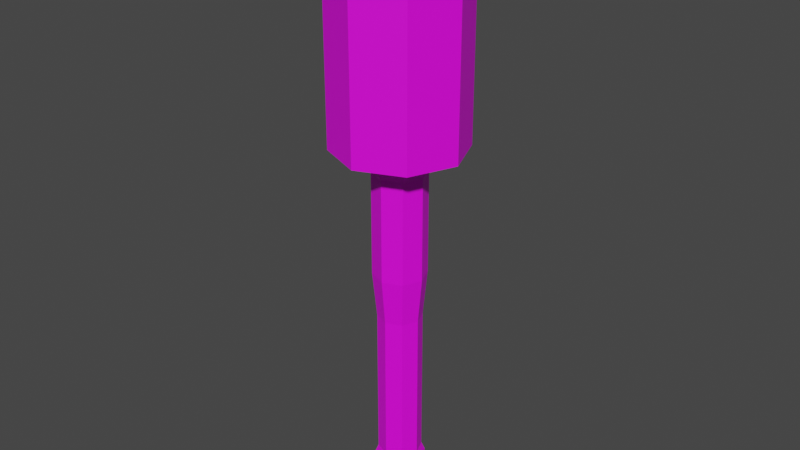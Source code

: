 # Source: WW1AntiTankGrenade.blend  (saved by Blender 3.6.11; exported with 4.5.12 LTS)
import bpy
from mathutils import Matrix  # noqa: F401  (used for matrix-valued properties, if any)

bpy.ops.wm.read_factory_settings(use_empty=True)
scene = bpy.context.scene
scene.name = 'Scene'

# ---- collections
col_collection = bpy.data.collections.new('Collection'); scene.collection.children.link(col_collection)

# ---- images (referenced by path relative to the original .blend; pixels are not part of the script)
import os
ASSET_DIR = os.environ.get("B2B_ASSET_DIR", "")  # directory of the original .blend (textures are referenced by path, not embedded)
HERE = os.path.dirname(os.path.abspath(__file__))  # packed textures are extracted next to this script under _unpacked/

def load_image(name, relpath, width, height, colorspace="sRGB"):
    """Load a texture the original file referenced (path relative to the .blend, or extracted next to this script)."""
    p = next((c for c in (os.path.join(HERE, relpath), os.path.join(ASSET_DIR, relpath)) if relpath and os.path.exists(c)), "")
    if p:
        img = bpy.data.images.load(p, check_existing=True)
        img.name = name
    else:  # same state as the original file: an image datablock whose file is absent (Cycles renders it pink)
        img = bpy.data.images.new(name, width, height)
        img.source = "FILE"
        img.filepath = "//" + (relpath or name)
    img.colorspace_settings.name = colorspace
    return img
img_green_team_png = load_image('green_team.png', 'green_team.png', 1024, 1024, 'sRGB')

# ---- materials (node trees are filled in below, after node groups)
mat_material = bpy.data.materials.new('Material')
mat_material.alpha_threshold = 0.0
mat_material.use_transparent_shadow = False
mat_material.roughness = 0.5
mat_material.line_color = (0.0, 0.0, 0.0, 1.0)

# ---- material node trees
mat_material.use_nodes = True; mat_material.node_tree.nodes.clear()
_N = mat_material.node_tree.nodes; _L = mat_material.node_tree.links
n0 = _N.new('ShaderNodeOutputMaterial'); n0.name = 'Material Output'; n0.location = (300, 300)
n1 = _N.new('ShaderNodeBsdfPrincipled'); n1.name = 'Principled BSDF'; n1.location = (10, 300)
n1.distribution = 'GGX'
n1.subsurface_method = 'RANDOM_WALK_SKIN'
n1.inputs[3].default_value = 1.45
n1.inputs[27].default_value = (0.0, 0.0, 0.0, 1.0)
n1.inputs[28].default_value = 1.0
n2 = _N.new('ShaderNodeTexImage'); n2.name = 'Image Texture'; n2.location = (-280, 280)
n2.image = img_green_team_png
_L.new(n1.outputs[0], n0.inputs[0])
_L.new(n2.outputs[0], n1.inputs[0])
n0.is_active_output = True

# ---- world
world_world = bpy.data.worlds.new('World'); scene.world = world_world
world_world.use_nodes = True; world_world.node_tree.nodes.clear()
_N = world_world.node_tree.nodes; _L = world_world.node_tree.links
n0 = _N.new('ShaderNodeOutputWorld'); n0.name = 'World Output'; n0.location = (300, 300)
n1 = _N.new('ShaderNodeBackground'); n1.name = 'Background'; n1.location = (10, 300)
n1.inputs[0].default_value = (0.05088, 0.05088, 0.05088, 1.0)
_L.new(n1.outputs[0], n0.inputs[0])
n0.is_active_output = True
world_world.color = (0.05088, 0.05088, 0.05088)
world_world.use_sun_shadow = False
world_world.sun_shadow_jitter_overblur = 0.0

# ---- meshes
me_cube = bpy.data.meshes.new('Cube')
me_cube.from_pydata([(-0.08909, 0.08909, -0.8429), (-6.361e-09, 0.1462, -0.8899), (-0.126, 3.839e-11, -0.8429), (0.1034, 0.1034, -0.8899), (-0.08909, -0.08909, -0.8429), (0.1462, 0.0, -0.8899), (-5.572e-09, -0.126, -0.8429), (0.1034, -0.1034, -0.8899), (0.08909, -0.08909, -0.8429), (-6.361e-09, -0.1462, -0.8899), (0.126, 3.839e-11, -0.8429), (-0.1034, -0.1034, -0.8899), (-5.572e-09, 0.126, -0.8429), (-0.1462, 0.0, -0.8899), (0.08909, 0.08909, -0.8429), (-0.1034, 0.1034, -0.8899), (-5.122e-09, 0.1262, -1.133), (-6.361e-09, 0.1462, -1.114), (0.08921, 0.08921, -1.133), (0.1034, 0.1034, -1.114), (0.1262, 0.0, -1.133), (0.1462, 0.0, -1.114), (0.08921, -0.08921, -1.133), (0.1034, -0.1034, -1.114), (-6.054e-09, -0.1262, -1.133), (-6.361e-09, -0.1462, -1.114), (-0.08921, -0.08921, -1.133), (-0.1034, -0.1034, -1.114), (-0.1262, 0.0, -1.133), (-0.1462, 0.0, -1.114), (-0.08921, 0.08921, -1.133), (-0.1034, 0.1034, -1.114), (-5.572e-09, 0.126, 0.05065), (-0.08909, 0.08909, 0.05065), (-0.126, 3.839e-11, 0.05065), (-0.08909, -0.08909, 0.05065), (-5.572e-09, -0.126, 0.05065), (0.08909, -0.08909, 0.05065), (0.126, 3.839e-11, 0.05065), (0.08909, 0.08909, 0.05065), (-6.514e-09, 0.1516, 0.3149), (-0.1072, 0.1072, 0.3149), (-0.1516, 4.618e-11, 0.3149), (-0.1072, -0.1072, 0.3149), (-6.514e-09, -0.1516, 0.3149), (0.1072, -0.1072, 0.3149), (0.1516, 4.618e-11, 0.3149), (0.1072, 0.1072, 0.3149), (1.3e-07, 0.1516, 0.9103), (-0.1072, 0.1072, 0.9103), (-0.1516, 4.618e-11, 0.9103), (-0.1072, -0.1072, 0.9103), (1.3e-07, -0.1516, 0.9103), (0.1072, -0.1072, 0.9103), (0.1516, 4.618e-11, 0.9103), (0.1072, 0.1072, 0.9103), (1.291e-07, 0.1855, 0.9741), (-0.1311, 0.1311, 0.9741), (-0.1855, 5.651e-11, 0.9741), (-0.1311, -0.1311, 0.9741), (1.291e-07, -0.1855, 0.9741), (0.1311, -0.1311, 0.9741), (0.1855, 5.651e-11, 0.9741), (0.1311, 0.1311, 0.9741), (9.751e-08, 0.1855, 1.046), (-0.1311, 0.1311, 1.046), (-0.1855, 5.651e-11, 1.046), (-0.1311, -0.1311, 1.046), (9.751e-08, -0.1855, 1.046), (0.1311, -0.1311, 1.046), (0.1855, 5.651e-11, 1.046), (0.1311, 0.1311, 1.046), (9.658e-08, 0.3723, 1.234), (-0.2633, 0.2633, 1.234), (-0.3723, -1.188e-09, 1.234), (-0.2633, -0.2633, 1.234), (9.658e-08, -0.3723, 1.234), (0.2633, -0.2633, 1.234), (0.3723, -1.188e-09, 1.234), (0.2633, 0.2633, 1.234), (9.658e-08, 0.3723, 2.097), (-0.2633, 0.2633, 2.097), (-0.3723, -1.188e-09, 2.097), (-0.2633, -0.2633, 2.097), (9.658e-08, -0.3723, 2.097), (0.2633, -0.2633, 2.097), (0.3723, -1.188e-09, 2.097), (0.2633, 0.2633, 2.097), (9.712e-08, 0.1677, 2.333), (-0.1186, 0.1186, 2.333), (-0.1677, -7.826e-10, 2.333), (-0.1186, -0.1186, 2.333), (9.712e-08, -0.1677, 2.333), (0.1186, -0.1186, 2.333), (0.1677, -7.826e-10, 2.333), (0.1186, 0.1186, 2.333), (9.712e-08, 0.2452, 2.333), (-0.1734, 0.1734, 2.333), (-0.2452, -7.826e-10, 2.333), (-0.1734, -0.1734, 2.333), (9.712e-08, -0.2452, 2.333), (0.1734, -0.1734, 2.333), (0.2452, -7.826e-10, 2.333), (0.1734, 0.1734, 2.333), (9.712e-08, 0.1677, 2.275), (-0.1186, 0.1186, 2.275), (-0.1677, -7.826e-10, 2.275), (-0.1186, -0.1186, 2.275), (9.712e-08, -0.1677, 2.275), (0.1186, -0.1186, 2.275), (0.1677, -7.826e-10, 2.275), (0.1186, 0.1186, 2.275), (9.658e-08, 0.3723, 1.046), (-0.2633, 0.2633, 1.046), (-0.3723, -1.188e-09, 1.046), (-0.2633, -0.2633, 1.046), (9.658e-08, -0.3723, 1.046), (0.2633, -0.2633, 1.046), (0.3723, -1.188e-09, 1.046), (0.2633, 0.2633, 1.046), (9.658e-08, 0.3723, 2.285), (-0.2633, 0.2633, 2.285), (-0.3723, -1.188e-09, 2.285), (-0.2633, -0.2633, 2.285), (9.658e-08, -0.3723, 2.285), (0.2633, -0.2633, 2.285), (0.3723, -1.188e-09, 2.285), (0.2633, 0.2633, 2.285)], [], [(31, 15, 1, 17), (21, 5, 7, 23), (23, 7, 9, 25), (25, 9, 11, 27), (27, 11, 13, 29), (29, 13, 15, 31), (9, 7, 8, 6), (2, 4, 35, 34), (19, 3, 5, 21), (17, 1, 3, 19), (17, 19, 18, 16), (19, 21, 20, 18), (21, 23, 22, 20), (23, 25, 24, 22), (25, 27, 26, 24), (27, 29, 28, 26), (29, 31, 30, 28), (31, 17, 16, 30), (16, 18, 20, 22, 24, 26, 28, 30), (15, 13, 2, 0), (5, 3, 14, 10), (11, 9, 6, 4), (1, 15, 0, 12), (3, 1, 12, 14), (7, 5, 10, 8), (13, 11, 4, 2), (33, 34, 42, 41), (8, 10, 38, 37), (6, 8, 37, 36), (0, 2, 34, 33), (14, 12, 32, 39), (12, 0, 33, 32), (10, 14, 39, 38), (4, 6, 36, 35), (47, 40, 48, 55), (38, 39, 47, 46), (36, 37, 45, 44), (34, 35, 43, 42), (32, 33, 41, 40), (39, 32, 40, 47), (37, 38, 46, 45), (35, 36, 44, 43), (50, 51, 59, 58), (45, 46, 54, 53), (43, 44, 52, 51), (41, 42, 50, 49), (46, 47, 55, 54), (44, 45, 53, 52), (42, 43, 51, 50), (40, 41, 49, 48), (62, 63, 71, 70), (48, 49, 57, 56), (55, 48, 56, 63), (53, 54, 62, 61), (51, 52, 60, 59), (49, 50, 58, 57), (54, 55, 63, 62), (52, 53, 61, 60), (67, 68, 116, 115), (60, 61, 69, 68), (58, 59, 67, 66), (56, 57, 65, 64), (63, 56, 64, 71), (61, 62, 70, 69), (59, 60, 68, 67), (57, 58, 66, 65), (79, 72, 80, 87), (65, 66, 114, 113), (70, 71, 119, 118), (68, 69, 117, 116), (66, 67, 115, 114), (64, 65, 113, 112), (71, 64, 112, 119), (69, 70, 118, 117), (124, 125, 101, 100), (77, 78, 86, 85), (75, 76, 84, 83), (73, 74, 82, 81), (78, 79, 87, 86), (76, 77, 85, 84), (74, 75, 83, 82), (72, 73, 81, 80), (89, 90, 106, 105), (122, 123, 99, 98), (120, 121, 97, 96), (127, 120, 96, 103), (125, 126, 102, 101), (123, 124, 100, 99), (121, 122, 98, 97), (126, 127, 103, 102), (89, 88, 96, 97), (90, 89, 97, 98), (91, 90, 98, 99), (92, 91, 99, 100), (93, 92, 100, 101), (94, 93, 101, 102), (95, 94, 102, 103), (88, 95, 103, 96), (111, 104, 105, 106, 107, 108, 109, 110), (94, 95, 111, 110), (92, 93, 109, 108), (90, 91, 107, 106), (88, 89, 105, 104), (95, 88, 104, 111), (93, 94, 110, 109), (91, 92, 108, 107), (73, 72, 112, 113), (74, 73, 113, 114), (75, 74, 114, 115), (76, 75, 115, 116), (77, 76, 116, 117), (78, 77, 117, 118), (79, 78, 118, 119), (72, 79, 119, 112), (80, 81, 121, 120), (81, 82, 122, 121), (82, 83, 123, 122), (83, 84, 124, 123), (84, 85, 125, 124), (85, 86, 126, 125), (86, 87, 127, 126), (87, 80, 120, 127)])
_uv = me_cube.uv_layers.new(name='UVMap')
_uv.uv.foreach_set('vector', [0.7992, 0.4767, 0.7992, 0.4767, 0.7992, 0.4767, 0.7992, 0.4767, 0.7992, 0.4767, 0.7992, 0.4767, 0.7992, 0.4767, 0.7992, 0.4767, 0.7992, 0.4767, 0.7992, 0.4767, 0.7992, 0.4767, 0.7992, 0.4767, 0.7992, 0.4767, 0.7992, 0.4767, 0.7992, 0.4767, 0.7992, 0.4767, 0.7992, 0.4767, 0.7992, 0.4767, 0.7992, 0.4767, 0.7992, 0.4767, 0.7992, 0.4767, 0.7992, 0.4767, 0.7992, 0.4767, 0.7992, 0.4767, 0.7992, 0.4767, 0.7992, 0.4767, 0.7992, 0.4767, 0.7992, 0.4767, 0.1798, 0.07033, 0.1798, 0.07033, 0.1798, 0.07033, 0.1798, 0.07033, 0.7992, 0.4767, 0.7992, 0.4767, 0.7992, 0.4767, 0.7992, 0.4767, 0.7992, 0.4767, 0.7992, 0.4767, 0.7992, 0.4767, 0.7992, 0.4767, 0.7992, 0.4767, 0.7992, 0.4767, 0.7992, 0.4767, 0.7992, 0.4767, 0.7992, 0.4767, 0.7992, 0.4767, 0.7992, 0.4767, 0.7992, 0.4767, 0.7992, 0.4767, 0.7992, 0.4767, 0.7992, 0.4767, 0.7992, 0.4767, 0.7992, 0.4767, 0.7992, 0.4767, 0.7992, 0.4767, 0.7992, 0.4767, 0.7992, 0.4767, 0.7992, 0.4767, 0.7992, 0.4767, 0.7992, 0.4767, 0.7992, 0.4767, 0.7992, 0.4767, 0.7992, 0.4767, 0.7992, 0.4767, 0.7992, 0.4767, 0.7992, 0.4767, 0.7992, 0.4767, 0.7992, 0.4767, 0.7992, 0.4767, 0.7992, 0.4767, 0.7992, 0.4767, 0.7992, 0.4767, 0.7992, 0.4767, 0.7992, 0.4767, 0.7992, 0.4767, 0.7992, 0.4767, 0.7992, 0.4767, 0.7992, 0.4767, 0.7992, 0.4767, 0.7992, 0.4767, 0.7992, 0.4767, 0.7992, 0.4767, 0.7992, 0.4767, 0.7992, 0.4767, 0.7992, 0.4767, 0.7992, 0.4767, 0.7992, 0.4767, 0.7992, 0.4767, 0.7992, 0.4767, 0.7992, 0.4767, 0.7992, 0.4767, 0.7992, 0.4767, 0.7992, 0.4767, 0.7992, 0.4767, 0.7992, 0.4767, 0.7992, 0.4767, 0.7992, 0.4767, 0.7992, 0.4767, 0.7992, 0.4767, 0.7992, 0.4767, 0.7992, 0.4767, 0.7992, 0.4767, 0.7992, 0.4767, 0.7992, 0.4767, 0.7992, 0.4767, 0.7992, 0.4767, 0.7992, 0.4767, 0.7992, 0.4767, 0.1798, 0.07033, 0.1798, 0.07033, 0.1798, 0.07033, 0.1798, 0.07033, 0.1798, 0.07033, 0.1798, 0.07033, 0.1798, 0.07033, 0.1798, 0.07033, 0.1798, 0.07033, 0.1798, 0.07033, 0.1798, 0.07033, 0.1798, 0.07033, 0.1798, 0.07033, 0.1798, 0.07033, 0.1798, 0.07033, 0.1798, 0.07033, 0.1798, 0.07033, 0.1798, 0.07033, 0.1798, 0.07033, 0.1798, 0.07033, 0.1798, 0.07033, 0.1798, 0.07033, 0.1798, 0.07033, 0.1798, 0.07033, 0.1798, 0.07033, 0.1798, 0.07033, 0.1798, 0.07033, 0.1798, 0.07033, 0.1798, 0.07033, 0.1798, 0.07033, 0.1798, 0.07033, 0.1798, 0.07033, 0.1798, 0.07033, 0.1798, 0.07033, 0.1798, 0.07033, 0.1798, 0.07033, 0.1798, 0.07033, 0.1798, 0.07033, 0.1798, 0.07033, 0.1798, 0.07033, 0.1798, 0.07033, 0.1798, 0.07033, 0.1798, 0.07033, 0.1798, 0.07033, 0.1798, 0.07033, 0.1798, 0.07033, 0.1798, 0.07033, 0.1798, 0.07033, 0.1798, 0.07033, 0.1798, 0.07033, 0.1798, 0.07033, 0.1798, 0.07033, 0.1798, 0.07033, 0.1798, 0.07033, 0.1798, 0.07033, 0.1798, 0.07033, 0.1798, 0.07033, 0.1798, 0.07033, 0.1798, 0.07033, 0.1798, 0.07033, 0.1798, 0.07033, 0.1798, 0.07033, 0.1798, 0.07033, 0.1798, 0.07033, 0.7992, 0.4767, 0.7992, 0.4767, 0.7992, 0.4767, 0.7992, 0.4767, 0.1798, 0.07033, 0.1798, 0.07033, 0.1798, 0.07033, 0.1798, 0.07033, 0.1798, 0.07033, 0.1798, 0.07033, 0.1798, 0.07033, 0.1798, 0.07033, 0.1798, 0.07033, 0.1798, 0.07033, 0.1798, 0.07033, 0.1798, 0.07033, 0.1798, 0.07033, 0.1798, 0.07033, 0.1798, 0.07033, 0.1798, 0.07033, 0.1798, 0.07033, 0.1798, 0.07033, 0.1798, 0.07033, 0.1798, 0.07033, 0.1798, 0.07033, 0.1798, 0.07033, 0.1798, 0.07033, 0.1798, 0.07033, 0.1798, 0.07033, 0.1798, 0.07033, 0.1798, 0.07033, 0.1798, 0.07033, 0.7992, 0.4767, 0.7992, 0.4767, 0.7992, 0.4767, 0.7992, 0.4767, 0.7992, 0.4767, 0.7992, 0.4767, 0.7992, 0.4767, 0.7992, 0.4767, 0.7992, 0.4767, 0.7992, 0.4767, 0.7992, 0.4767, 0.7992, 0.4767, 0.7992, 0.4767, 0.7992, 0.4767, 0.7992, 0.4767, 0.7992, 0.4767, 0.7992, 0.4767, 0.7992, 0.4767, 0.7992, 0.4767, 0.7992, 0.4767, 0.7992, 0.4767, 0.7992, 0.4767, 0.7992, 0.4767, 0.7992, 0.4767, 0.7992, 0.4767, 0.7992, 0.4767, 0.7992, 0.4767, 0.7992, 0.4767, 0.7992, 0.4767, 0.7992, 0.4767, 0.7992, 0.4767, 0.7992, 0.4767, 0.7992, 0.4767, 0.7992, 0.4767, 0.7992, 0.4767, 0.7992, 0.4767, 0.7992, 0.4767, 0.7992, 0.4767, 0.7992, 0.4767, 0.7992, 0.4767, 0.7992, 0.4767, 0.7992, 0.4767, 0.7992, 0.4767, 0.7992, 0.4767, 0.7992, 0.4767, 0.7992, 0.4767, 0.7992, 0.4767, 0.7992, 0.4767, 0.7992, 0.4767, 0.7992, 0.4767, 0.7992, 0.4767, 0.7992, 0.4767, 0.7992, 0.4767, 0.7992, 0.4767, 0.7992, 0.4767, 0.7992, 0.4767, 0.7992, 0.4767, 0.7992, 0.4767, 0.7992, 0.4767, 0.7992, 0.4767, 0.7992, 0.4767, 0.7992, 0.4767, 0.7992, 0.4767, 0.7992, 0.4767, 0.2102, 0.6775, 0.2102, 0.6775, 0.2102, 0.6775, 0.2102, 0.6775, 0.7992, 0.4767, 0.7992, 0.4767, 0.7992, 0.4767, 0.7992, 0.4767, 0.7992, 0.4767, 0.7992, 0.4767, 0.7992, 0.4767, 0.7992, 0.4767, 0.7992, 0.4767, 0.7992, 0.4767, 0.7992, 0.4767, 0.7992, 0.4767, 0.7992, 0.4767, 0.7992, 0.4767, 0.7992, 0.4767, 0.7992, 0.4767, 0.7992, 0.4767, 0.7992, 0.4767, 0.7992, 0.4767, 0.7992, 0.4767, 0.7992, 0.4767, 0.7992, 0.4767, 0.7992, 0.4767, 0.7992, 0.4767, 0.7992, 0.4767, 0.7992, 0.4767, 0.7992, 0.4767, 0.7992, 0.4767, 0.7992, 0.4767, 0.7992, 0.4767, 0.7992, 0.4767, 0.7992, 0.4767, 0.2102, 0.6775, 0.2102, 0.6775, 0.2102, 0.6775, 0.2102, 0.6775, 0.2102, 0.6775, 0.2102, 0.6775, 0.2102, 0.6775, 0.2102, 0.6775, 0.2102, 0.6775, 0.2102, 0.6775, 0.2102, 0.6775, 0.2102, 0.6775, 0.2102, 0.6775, 0.2102, 0.6775, 0.2102, 0.6775, 0.2102, 0.6775, 0.2102, 0.6775, 0.2102, 0.6775, 0.2102, 0.6775, 0.2102, 0.6775, 0.2102, 0.6775, 0.2102, 0.6775, 0.2102, 0.6775, 0.2102, 0.6775, 0.2102, 0.6775, 0.2102, 0.6775, 0.2102, 0.6775, 0.2102, 0.6775, 0.7992, 0.4767, 0.7992, 0.4767, 0.7992, 0.4767, 0.7992, 0.4767, 0.7992, 0.4767, 0.7992, 0.4767, 0.7992, 0.4767, 0.7992, 0.4767, 0.7992, 0.4767, 0.7992, 0.4767, 0.7992, 0.4767, 0.7992, 0.4767, 0.7992, 0.4767, 0.7992, 0.4767, 0.7992, 0.4767, 0.7992, 0.4767, 0.7992, 0.4767, 0.7992, 0.4767, 0.7992, 0.4767, 0.7992, 0.4767, 0.7992, 0.4767, 0.7992, 0.4767, 0.7992, 0.4767, 0.7992, 0.4767, 0.7992, 0.4767, 0.7992, 0.4767, 0.7992, 0.4767, 0.7992, 0.4767, 0.7992, 0.4767, 0.7992, 0.4767, 0.7992, 0.4767, 0.7992, 0.4767, 0.7992, 0.4767, 0.7992, 0.4767, 0.7992, 0.4767, 0.7992, 0.4767, 0.7992, 0.4767, 0.7992, 0.4767, 0.7992, 0.4767, 0.7992, 0.4767, 0.7992, 0.4767, 0.7992, 0.4767, 0.7992, 0.4767, 0.7992, 0.4767, 0.7992, 0.4767, 0.7992, 0.4767, 0.7992, 0.4767, 0.7992, 0.4767, 0.7992, 0.4767, 0.7992, 0.4767, 0.7992, 0.4767, 0.7992, 0.4767, 0.7992, 0.4767, 0.7992, 0.4767, 0.7992, 0.4767, 0.7992, 0.4767, 0.7992, 0.4767, 0.7992, 0.4767, 0.7992, 0.4767, 0.7992, 0.4767, 0.7992, 0.4767, 0.7992, 0.4767, 0.7992, 0.4767, 0.7992, 0.4767, 0.7992, 0.4767, 0.7992, 0.4767, 0.7992, 0.4767, 0.7992, 0.4767, 0.7992, 0.4767, 0.7992, 0.4767, 0.7992, 0.4767, 0.7992, 0.4767, 0.7992, 0.4767, 0.7992, 0.4767, 0.7992, 0.4767, 0.7992, 0.4767, 0.7992, 0.4767, 0.7992, 0.4767, 0.7992, 0.4767, 0.7992, 0.4767, 0.7992, 0.4767, 0.7992, 0.4767, 0.7992, 0.4767, 0.7992, 0.4767, 0.7992, 0.4767, 0.7992, 0.4767, 0.7992, 0.4767, 0.7992, 0.4767, 0.7992, 0.4767, 0.7992, 0.4767, 0.7992, 0.4767, 0.7992, 0.4767, 0.7992, 0.4767, 0.7992, 0.4767, 0.7992, 0.4767, 0.7992, 0.4767, 0.7992, 0.4767, 0.7992, 0.4767, 0.7992, 0.4767, 0.7992, 0.4767, 0.7992, 0.4767, 0.7992, 0.4767, 0.7992, 0.4767, 0.7992, 0.4767, 0.7992, 0.4767, 0.7992, 0.4767, 0.7992, 0.4767, 0.7992, 0.4767, 0.7992, 0.4767, 0.7992, 0.4767, 0.7992, 0.4767, 0.7992, 0.4767, 0.7992, 0.4767, 0.7992, 0.4767, 0.7992, 0.4767, 0.7992, 0.4767, 0.7992, 0.4767, 0.7992, 0.4767, 0.7992, 0.4767, 0.7992, 0.4767, 0.7992, 0.4767, 0.7992, 0.4767, 0.7992, 0.4767, 0.7992, 0.4767, 0.7992, 0.4767, 0.7992, 0.4767, 0.7992, 0.4767, 0.7992, 0.4767, 0.7992, 0.4767, 0.7992, 0.4767, 0.7992, 0.4767, 0.7992, 0.4767, 0.7992, 0.4767, 0.7992, 0.4767, 0.7992, 0.4767, 0.7992, 0.4767, 0.7992, 0.4767, 0.7992, 0.4767, 0.7992, 0.4767, 0.7992, 0.4767, 0.7992, 0.4767, 0.7992, 0.4767, 0.7992, 0.4767, 0.7992, 0.4767, 0.7992, 0.4767, 0.7992, 0.4767, 0.7992, 0.4767, 0.7992, 0.4767, 0.7992, 0.4767, 0.7992, 0.4767, 0.7992, 0.4767, 0.7992, 0.4767, 0.7992, 0.4767, 0.7992, 0.4767, 0.7992, 0.4767, 0.7992, 0.4767, 0.7992, 0.4767, 0.7992, 0.4767, 0.7992, 0.4767, 0.7992, 0.4767, 0.7992, 0.4767, 0.7992, 0.4767, 0.7992, 0.4767, 0.7992, 0.4767])
me_cube.materials.append(mat_material)
me_cube.use_mirror_vertex_groups = False
me_cube.update()

# ---- objects
ob_cube = bpy.data.objects.new('Cube', me_cube)

# ---- transforms, parenting, visibility, modifiers, constraints
ob_cube.location = (0.0, 0.0, 0.0)
ob_cube.lock_rotations_4d = False
ob_cube.empty_display_type = 'ARROWS'
ob_cube.lineart.crease_threshold = 0.0

# ---- collection membership
col_collection.objects.link(ob_cube)

# ---- scene / render settings (as saved in the file)
scene.frame_start = 1; scene.frame_end = 250; scene.frame_set(2)
scene.render.engine = 'BLENDER_EEVEE_NEXT'
scene.cycles.sampling_pattern = 'TABULATED_SOBOL'
scene.view_settings.view_transform = 'Filmic'
bpy.context.view_layer.update()

# ---- added for rendering (the .blend has no active camera and no usable light): camera, sun
cam_auto = bpy.data.cameras.new('AutoCamera')
cam_auto.lens = 50.0
cam_auto.sensor_width = 36.0
cam_auto.clip_end = 1000.0
ob_auto_camera = bpy.data.objects.new('AutoCamera', cam_auto)
scene.collection.objects.link(ob_auto_camera)
ob_auto_camera.location = (3.35178, -4.02214, 3.28159)
ob_auto_camera.rotation_euler = (1.09748, -7.21219e-08, 0.694738)
scene.camera = ob_auto_camera
light_auto_sun = bpy.data.lights.new('AutoSun', 'SUN')
light_auto_sun.energy = 3.0
light_auto_sun.angle = 0.0523599
ob_auto_sun = bpy.data.objects.new('AutoSun', light_auto_sun)
scene.collection.objects.link(ob_auto_sun)
ob_auto_sun.rotation_euler = (0.872665, 0.174533, 0.523599)
bpy.context.view_layer.update()

